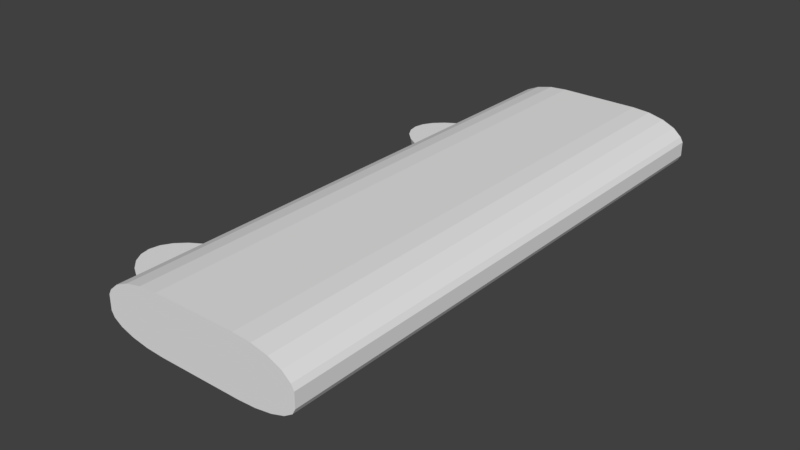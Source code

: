 # Source: Shelf.blend  (saved by Blender 2.79.0; exported with 4.5.12 LTS)
import bpy
from mathutils import Matrix  # noqa: F401  (used for matrix-valued properties, if any)

bpy.ops.wm.read_factory_settings(use_empty=True)
scene = bpy.context.scene
scene.name = 'Scene'

# ---- collections
col_collection_1 = bpy.data.collections.new('Collection 1'); scene.collection.children.link(col_collection_1)

# ---- world
world_world = bpy.data.worlds.new('World'); scene.world = world_world
world_world.color = (0.05088, 0.05088, 0.05088)
world_world.use_sun_shadow = False
world_world.sun_shadow_jitter_overblur = 0.0
world_world.cycles.sampling_method = 'MANUAL'

# ---- meshes
me_sphere_001 = bpy.data.meshes.new('Sphere.001')
me_sphere_001.from_pydata([(0.0, 1.0, 7.55e-08), (0.0, 0.9808, -0.1951), (0.0, 0.5556, -0.8315), (0.1951, 0.9808, 7.55e-08), (0.1913, 0.9619, -0.1951), (0.1802, 0.9061, -0.3827), (0.1622, 0.8155, -0.5556), (0.1379, 0.6935, -0.7071), (0.1084, 0.5449, -0.8315), (0.07466, 0.3753, -0.9239), (0.03806, 0.1913, -0.9808), (0.3827, 0.9239, 7.55e-08), (0.3753, 0.9061, -0.1951), (0.3536, 0.8536, -0.3827), (0.3182, 0.7682, -0.5556), (0.2706, 0.6533, -0.7071), (0.2126, 0.5133, -0.8315), (0.1464, 0.3536, -0.9239), (0.07466, 0.1802, -0.9808), (0.5556, 0.8315, 7.55e-08), (0.5449, 0.8155, -0.1951), (0.5133, 0.7682, -0.3827), (0.4619, 0.6913, -0.5556), (0.3928, 0.5879, -0.7071), (0.3087, 0.4619, -0.8315), (0.2126, 0.3182, -0.9239), (0.1084, 0.1622, -0.9808), (0.7071, 0.7071, 7.55e-08), (0.6935, 0.6935, -0.1951), (0.6533, 0.6533, -0.3827), (0.5879, 0.5879, -0.5556), (0.5, 0.5, -0.7071), (0.3928, 0.3928, -0.8315), (0.2706, 0.2706, -0.9239), (0.1379, 0.1379, -0.9808), (0.8315, 0.5556, 7.55e-08), (0.8155, 0.5449, -0.1951), (0.7682, 0.5133, -0.3827), (0.6913, 0.4619, -0.5556), (0.5879, 0.3928, -0.7071), (0.4619, 0.3087, -0.8315), (0.3182, 0.2126, -0.9239), (0.1622, 0.1084, -0.9808), (0.9239, 0.3827, 7.55e-08), (0.9061, 0.3753, -0.1951), (0.8536, 0.3536, -0.3827), (0.7682, 0.3182, -0.5556), (0.6533, 0.2706, -0.7071), (0.5133, 0.2126, -0.8315), (0.3536, 0.1464, -0.9239), (0.1802, 0.07466, -0.9808), (0.9808, 0.1951, 7.55e-08), (0.9619, 0.1913, -0.1951), (0.9061, 0.1802, -0.3827), (0.8155, 0.1622, -0.5556), (0.6935, 0.1379, -0.7071), (0.5449, 0.1084, -0.8315), (0.3753, 0.07466, -0.9239), (0.1913, 0.03806, -0.9808), (1.0, -3.788e-07, 7.55e-08), (0.9808, -3.937e-07, -0.1951), (0.9239, -2.298e-07, -0.3827), (0.8315, -3.341e-07, -0.5556), (0.7071, -3.192e-07, -0.7071), (0.5556, -3.415e-07, -0.8315), (0.3827, -3.043e-07, -0.9239), (0.1951, -3.08e-07, -0.9808), (0.9808, -0.1951, 7.55e-08), (0.9619, -0.1913, -0.1951), (0.9061, -0.1802, -0.3827), (0.8155, -0.1622, -0.5556), (0.6935, -0.138, -0.7071), (0.5449, -0.1084, -0.8315), (0.3753, -0.07466, -0.9239), (0.1913, -0.03806, -0.9808), (0.9239, -0.3827, 7.55e-08), (0.9061, -0.3753, -0.1951), (0.8536, -0.3536, -0.3827), (0.7682, -0.3182, -0.5556), (0.6533, -0.2706, -0.7071), (0.5133, -0.2126, -0.8315), (0.3536, -0.1464, -0.9239), (0.1802, -0.07466, -0.9808), (0.8315, -0.5556, 7.55e-08), (0.8155, -0.5449, -0.1951), (0.7682, -0.5133, -0.3827), (0.6913, -0.4619, -0.5556), (0.5879, -0.3928, -0.7071), (0.4619, -0.3087, -0.8315), (0.3182, -0.2126, -0.9239), (0.1622, -0.1084, -0.9808), (0.7071, -0.7071, 7.55e-08), (0.6935, -0.6935, -0.1951), (0.6533, -0.6533, -0.3827), (0.5879, -0.5879, -0.5556), (0.5, -0.5, -0.7071), (0.3928, -0.3928, -0.8315), (0.2706, -0.2706, -0.9239), (0.1379, -0.138, -0.9808), (0.5556, -0.8315, 7.55e-08), (0.5449, -0.8155, -0.1951), (0.5133, -0.7682, -0.3827), (0.4619, -0.6913, -0.5556), (0.3928, -0.5879, -0.7071), (0.3087, -0.4619, -0.8315), (0.2126, -0.3182, -0.9239), (0.1084, -0.1622, -0.9808), (0.0, -3.258e-07, -1.0), (0.3827, -0.9239, 7.55e-08), (0.3753, -0.9061, -0.1951), (0.3536, -0.8536, -0.3827), (0.3182, -0.7682, -0.5556), (0.2706, -0.6533, -0.7071), (0.2126, -0.5133, -0.8315), (0.1464, -0.3536, -0.9239), (0.07466, -0.1802, -0.9808), (0.1951, -0.9808, 7.55e-08), (0.1913, -0.9619, -0.1951), (0.1802, -0.9061, -0.3827), (0.1622, -0.8155, -0.5556), (0.1379, -0.6935, -0.7071), (0.1084, -0.5449, -0.8315), (0.07466, -0.3753, -0.9239), (0.03806, -0.1913, -0.9808), (-1.003e-07, -1.0, 7.55e-08), (-8.544e-08, -0.9808, -0.1951), (6.357e-08, -0.9239, -0.3827), (-8.544e-08, -0.8315, -0.5556), (-2.584e-08, -0.7071, -0.7071), (-1.094e-08, -0.5556, -0.8315), (3.964e-09, -0.3827, -0.9239), (3.964e-09, -0.1951, -0.9808), (-0.1951, -0.9808, 7.55e-08), (-0.1913, -0.9619, -0.1951), (-0.1802, -0.9061, -0.3827), (-0.1622, -0.8155, -0.5556), (-0.1379, -0.6935, -0.7071), (-0.1084, -0.5449, -0.8315), (-0.07466, -0.3753, -0.9239), (-0.03806, -0.1913, -0.9808), (-0.3827, -0.9239, 7.55e-08), (-0.3753, -0.9061, -0.1951), (-0.3536, -0.8536, -0.3827), (-0.3182, -0.7682, -0.5556), (-0.2706, -0.6533, -0.7071), (-0.2126, -0.5133, -0.8315), (-0.1464, -0.3536, -0.9239), (-0.07466, -0.1802, -0.9808), (-0.5556, -0.8315, 7.55e-08), (-0.5449, -0.8155, -0.1951), (-0.5133, -0.7682, -0.3827), (-0.4619, -0.6913, -0.5556), (-0.3928, -0.5879, -0.7071), (-0.3087, -0.4619, -0.8315), (-0.2126, -0.3182, -0.9239), (-0.1084, -0.1622, -0.9808), (-0.7071, -0.7071, 7.55e-08), (-0.6935, -0.6935, -0.1951), (-0.6533, -0.6533, -0.3827), (-0.5879, -0.5879, -0.5556), (-0.5, -0.5, -0.7071), (-0.3928, -0.3928, -0.8315), (-0.2706, -0.2706, -0.9239), (-0.1379, -0.1379, -0.9808), (-0.8315, -0.5556, 7.55e-08), (-0.8155, -0.5449, -0.1951), (-0.7682, -0.5133, -0.3827), (-0.6913, -0.4619, -0.5556), (-0.5879, -0.3928, -0.7071), (-0.4619, -0.3087, -0.8315), (-0.3182, -0.2126, -0.9239), (-0.1622, -0.1084, -0.9808), (-0.9239, -0.3827, 7.55e-08), (-0.9061, -0.3753, -0.1951), (-0.8536, -0.3536, -0.3827), (-0.7682, -0.3182, -0.5556), (-0.6533, -0.2706, -0.7071), (-0.5133, -0.2126, -0.8315), (-0.3536, -0.1464, -0.9239), (-0.1802, -0.07466, -0.9808), (-0.9808, -0.1951, 7.55e-08), (-0.9619, -0.1913, -0.1951), (-0.9061, -0.1802, -0.3827), (-0.8155, -0.1622, -0.5556), (-0.6935, -0.1379, -0.7071), (-0.5449, -0.1084, -0.8315), (-0.3753, -0.07466, -0.9239), (-0.1913, -0.03806, -0.9808), (-1.0, -1.404e-07, 7.55e-08), (-0.9808, -9.567e-08, -0.1951), (-0.9239, -3.192e-07, -0.3827), (-0.8315, -1.404e-07, -0.5556), (-0.7071, -1.851e-07, -0.7071), (-0.5556, -2.596e-07, -0.8315), (-0.3827, -2.521e-07, -0.9239), (-0.1951, -3.155e-07, -0.9808), (-0.9808, 0.1951, 7.55e-08), (-0.9619, 0.1913, -0.1951), (-0.9061, 0.1802, -0.3827), (-0.8155, 0.1622, -0.5556), (-0.6935, 0.1379, -0.7071), (-0.5449, 0.1084, -0.8315), (-0.3753, 0.07466, -0.9239), (-0.1913, 0.03806, -0.9808), (-0.9239, 0.3827, 7.55e-08), (-0.9061, 0.3753, -0.1951), (-0.8536, 0.3536, -0.3827), (-0.7682, 0.3182, -0.5556), (-0.6533, 0.2706, -0.7071), (-0.5133, 0.2126, -0.8315), (-0.3536, 0.1464, -0.9239), (-0.1802, 0.07466, -0.9808), (-0.8315, 0.5556, 7.55e-08), (-0.8155, 0.5449, -0.1951), (-0.7682, 0.5133, -0.3827), (-0.6913, 0.4619, -0.5556), (-0.5879, 0.3928, -0.7071), (-0.4619, 0.3087, -0.8315), (-0.3182, 0.2126, -0.9239), (-0.1622, 0.1084, -0.9808), (-0.7071, 0.7071, 7.55e-08), (-0.6935, 0.6935, -0.1951), (-0.6533, 0.6533, -0.3827), (-0.5879, 0.5879, -0.5556), (-0.5, 0.5, -0.7071), (-0.3928, 0.3928, -0.8315), (-0.2706, 0.2706, -0.9239), (-0.1379, 0.1379, -0.9808), (-0.5556, 0.8315, 7.55e-08), (-0.5449, 0.8155, -0.1951), (-0.5133, 0.7682, -0.3827), (-0.4619, 0.6913, -0.5556), (-0.3928, 0.5879, -0.7071), (-0.3087, 0.4619, -0.8315), (-0.2126, 0.3182, -0.9239), (-0.1084, 0.1622, -0.9808), (-0.3827, 0.9239, 7.55e-08), (-0.3753, 0.9061, -0.1951), (-0.3536, 0.8536, -0.3827), (-0.3182, 0.7682, -0.5556), (-0.2706, 0.6533, -0.7071), (-0.2126, 0.5133, -0.8315), (-0.1464, 0.3536, -0.9239), (-0.07466, 0.1802, -0.9808), (-0.1951, 0.9808, 7.55e-08), (-0.1913, 0.9619, -0.1951), (-0.1802, 0.9061, -0.3827), (-0.1622, 0.8155, -0.5556), (-0.1379, 0.6935, -0.7071), (-0.1084, 0.5449, -0.8315), (-0.07466, 0.3753, -0.9239), (-0.03806, 0.1913, -0.9808), (6.357e-08, 0.9239, -0.3827), (2.722e-07, 0.8315, -0.5556), (1.53e-07, 0.7071, -0.7071), (7.847e-08, 0.3827, -0.9239), (1.514e-08, 0.1951, -0.9808), (0.0, 7.881, 4.57e-08), (0.0, 7.862, -0.1951), (0.0, 7.437, -0.8315), (0.1951, 7.862, 4.57e-08), (0.1913, 7.843, -0.1951), (0.1802, 7.788, -0.3827), (0.1622, 7.697, -0.5556), (0.1379, 7.575, -0.7071), (0.1084, 7.426, -0.8315), (0.07466, 7.257, -0.9239), (0.03806, 7.073, -0.9808), (0.3827, 7.805, 4.57e-08), (0.3753, 7.788, -0.1951), (0.3536, 7.735, -0.3827), (0.3182, 7.65, -0.5556), (0.2706, 7.535, -0.7071), (0.2126, 7.395, -0.8315), (0.1464, 7.235, -0.9239), (0.07466, 7.062, -0.9808), (0.5556, 7.713, 4.57e-08), (0.5449, 7.697, -0.1951), (0.5133, 7.65, -0.3827), (0.4619, 7.573, -0.5556), (0.3928, 7.469, -0.7071), (0.3087, 7.343, -0.8315), (0.2126, 7.2, -0.9239), (0.1084, 7.044, -0.9808), (0.7071, 7.589, 4.57e-08), (0.6935, 7.575, -0.1951), (0.6533, 7.535, -0.3827), (0.5879, 7.469, -0.5556), (0.5, 7.381, -0.7071), (0.3928, 7.274, -0.8315), (0.2706, 7.152, -0.9239), (0.1379, 7.019, -0.9808), (0.8315, 7.437, 4.57e-08), (0.8155, 7.426, -0.1951), (0.7682, 7.395, -0.3827), (0.6913, 7.343, -0.5556), (0.5879, 7.274, -0.7071), (0.4619, 7.19, -0.8315), (0.3182, 7.094, -0.9239), (0.1622, 6.99, -0.9808), (0.9239, 7.264, 4.57e-08), (0.9061, 7.257, -0.1951), (0.8536, 7.235, -0.3827), (0.7682, 7.2, -0.5556), (0.6533, 7.152, -0.7071), (0.5133, 7.094, -0.8315), (0.3536, 7.028, -0.9239), (0.1802, 6.956, -0.9808), (0.9808, 7.077, 4.57e-08), (0.9619, 7.073, -0.1951), (0.9061, 7.062, -0.3827), (0.8155, 7.044, -0.5556), (0.6935, 7.019, -0.7071), (0.5449, 6.99, -0.8315), (0.3753, 6.956, -0.9239), (0.1913, 6.92, -0.9808), (1.0, 6.881, 4.57e-08), (0.9808, 6.881, -0.1951), (0.9239, 6.881, -0.3827), (0.8315, 6.881, -0.5556), (0.7071, 6.881, -0.7071), (0.5556, 6.881, -0.8315), (0.3827, 6.881, -0.9239), (0.1951, 6.881, -0.9808), (0.9808, 6.686, 4.57e-08), (0.9619, 6.69, -0.1951), (0.9061, 6.701, -0.3827), (0.8155, 6.719, -0.5556), (0.6935, 6.744, -0.7071), (0.5449, 6.773, -0.8315), (0.3753, 6.807, -0.9239), (0.1913, 6.843, -0.9808), (0.9239, 6.499, 4.57e-08), (0.9061, 6.506, -0.1951), (0.8536, 6.528, -0.3827), (0.7682, 6.563, -0.5556), (0.6533, 6.611, -0.7071), (0.5133, 6.669, -0.8315), (0.3536, 6.735, -0.9239), (0.1802, 6.807, -0.9808), (0.8315, 6.326, 4.57e-08), (0.8155, 6.337, -0.1951), (0.7682, 6.368, -0.3827), (0.6913, 6.42, -0.5556), (0.5879, 6.489, -0.7071), (0.4619, 6.573, -0.8315), (0.3182, 6.669, -0.9239), (0.1622, 6.773, -0.9808), (0.7071, 6.174, 4.57e-08), (0.6935, 6.188, -0.1951), (0.6533, 6.228, -0.3827), (0.5879, 6.294, -0.5556), (0.5, 6.381, -0.7071), (0.3928, 6.489, -0.8315), (0.2706, 6.611, -0.9239), (0.1379, 6.744, -0.9808), (0.5556, 6.05, 4.57e-08), (0.5449, 6.066, -0.1951), (0.5133, 6.113, -0.3827), (0.4619, 6.19, -0.5556), (0.3928, 6.294, -0.7071), (0.3087, 6.42, -0.8315), (0.2126, 6.563, -0.9239), (0.1084, 6.719, -0.9808), (0.0, 6.881, -1.0), (0.3827, 5.958, 4.57e-08), (0.3753, 5.975, -0.1951), (0.3536, 6.028, -0.3827), (0.3182, 6.113, -0.5556), (0.2706, 6.228, -0.7071), (0.2126, 6.368, -0.8315), (0.1464, 6.528, -0.9239), (0.07466, 6.701, -0.9808), (0.1951, 5.901, 4.57e-08), (0.1913, 5.92, -0.1951), (0.1802, 5.975, -0.3827), (0.1622, 6.066, -0.5556), (0.1379, 6.188, -0.7071), (0.1084, 6.337, -0.8315), (0.07466, 6.506, -0.9239), (0.03806, 6.69, -0.9808), (-1.003e-07, 5.881, 4.57e-08), (-8.544e-08, 5.901, -0.1951), (6.357e-08, 5.958, -0.3827), (-8.544e-08, 6.05, -0.5556), (-2.584e-08, 6.174, -0.7071), (-1.094e-08, 6.326, -0.8315), (3.964e-09, 6.499, -0.9239), (3.964e-09, 6.686, -0.9808), (-0.1951, 5.901, 4.57e-08), (-0.1913, 5.92, -0.1951), (-0.1802, 5.975, -0.3827), (-0.1622, 6.066, -0.5556), (-0.1379, 6.188, -0.7071), (-0.1084, 6.337, -0.8315), (-0.07466, 6.506, -0.9239), (-0.03806, 6.69, -0.9808), (-0.3827, 5.958, 4.57e-08), (-0.3753, 5.975, -0.1951), (-0.3536, 6.028, -0.3827), (-0.3182, 6.113, -0.5556), (-0.2706, 6.228, -0.7071), (-0.2126, 6.368, -0.8315), (-0.1464, 6.528, -0.9239), (-0.07466, 6.701, -0.9808), (-0.5556, 6.05, 4.57e-08), (-0.5449, 6.066, -0.1951), (-0.5133, 6.113, -0.3827), (-0.4619, 6.19, -0.5556), (-0.3928, 6.294, -0.7071), (-0.3087, 6.42, -0.8315), (-0.2126, 6.563, -0.9239), (-0.1084, 6.719, -0.9808), (-0.7071, 6.174, 4.57e-08), (-0.6935, 6.188, -0.1951), (-0.6533, 6.228, -0.3827), (-0.5879, 6.294, -0.5556), (-0.5, 6.381, -0.7071), (-0.3928, 6.489, -0.8315), (-0.2706, 6.611, -0.9239), (-0.1379, 6.744, -0.9808), (-0.8315, 6.326, 4.57e-08), (-0.8155, 6.337, -0.1951), (-0.7682, 6.368, -0.3827), (-0.6913, 6.42, -0.5556), (-0.5879, 6.489, -0.7071), (-0.4619, 6.573, -0.8315), (-0.3182, 6.669, -0.9239), (-0.1622, 6.773, -0.9808), (-0.9239, 6.499, 4.57e-08), (-0.9061, 6.506, -0.1951), (-0.8536, 6.528, -0.3827), (-0.7682, 6.563, -0.5556), (-0.6533, 6.611, -0.7071), (-0.5133, 6.669, -0.8315), (-0.3536, 6.735, -0.9239), (-0.1802, 6.807, -0.9808), (-0.9808, 6.686, 4.57e-08), (-0.9619, 6.69, -0.1951), (-0.9061, 6.701, -0.3827), (-0.8155, 6.719, -0.5556), (-0.6935, 6.744, -0.7071), (-0.5449, 6.773, -0.8315), (-0.3753, 6.807, -0.9239), (-0.1913, 6.843, -0.9808), (-1.0, 6.881, 4.57e-08), (-0.9808, 6.881, -0.1951), (-0.9239, 6.881, -0.3827), (-0.8315, 6.881, -0.5556), (-0.7071, 6.881, -0.7071), (-0.5556, 6.881, -0.8315), (-0.3827, 6.881, -0.9239), (-0.1951, 6.881, -0.9808), (-0.9808, 7.077, 4.57e-08), (-0.9619, 7.073, -0.1951), (-0.9061, 7.062, -0.3827), (-0.8155, 7.044, -0.5556), (-0.6935, 7.019, -0.7071), (-0.5449, 6.99, -0.8315), (-0.3753, 6.956, -0.9239), (-0.1913, 6.92, -0.9808), (-0.9239, 7.264, 4.57e-08), (-0.9061, 7.257, -0.1951), (-0.8536, 7.235, -0.3827), (-0.7682, 7.2, -0.5556), (-0.6533, 7.152, -0.7071), (-0.5133, 7.094, -0.8315), (-0.3536, 7.028, -0.9239), (-0.1802, 6.956, -0.9808), (-0.8315, 7.437, 4.57e-08), (-0.8155, 7.426, -0.1951), (-0.7682, 7.395, -0.3827), (-0.6913, 7.343, -0.5556), (-0.5879, 7.274, -0.7071), (-0.4619, 7.19, -0.8315), (-0.3182, 7.094, -0.9239), (-0.1622, 6.99, -0.9808), (-0.7071, 7.589, 4.57e-08), (-0.6935, 7.575, -0.1951), (-0.6533, 7.535, -0.3827), (-0.5879, 7.469, -0.5556), (-0.5, 7.381, -0.7071), (-0.3928, 7.274, -0.8315), (-0.2706, 7.152, -0.9239), (-0.1379, 7.019, -0.9808), (-0.5556, 7.713, 4.57e-08), (-0.5449, 7.697, -0.1951), (-0.5133, 7.65, -0.3827), (-0.4619, 7.573, -0.5556), (-0.3928, 7.469, -0.7071), (-0.3087, 7.343, -0.8315), (-0.2126, 7.2, -0.9239), (-0.1084, 7.044, -0.9808), (-0.3827, 7.805, 4.57e-08), (-0.3753, 7.788, -0.1951), (-0.3536, 7.735, -0.3827), (-0.3182, 7.65, -0.5556), (-0.2706, 7.535, -0.7071), (-0.2126, 7.395, -0.8315), (-0.1464, 7.235, -0.9239), (-0.07466, 7.062, -0.9808), (-0.1951, 7.862, 4.57e-08), (-0.1913, 7.843, -0.1951), (-0.1802, 7.788, -0.3827), (-0.1622, 7.697, -0.5556), (-0.1379, 7.575, -0.7071), (-0.1084, 7.426, -0.8315), (-0.07466, 7.257, -0.9239), (-0.03806, 7.073, -0.9808), (6.357e-08, 7.805, -0.3827), (2.722e-07, 7.713, -0.5556), (1.53e-07, 7.589, -0.7071), (7.847e-08, 7.264, -0.9239), (1.514e-08, 7.077, -0.9808), (0.303, -1.827, -0.0764), (0.303, -1.827, 0.2727), (-0.2469, -1.827, 0.2727), (0.303, -1.827, -0.05876), (0.303, -1.827, -0.007614), (0.133, -1.827, -0.05876), (0.1285, -1.827, -0.03786), (0.1342, -1.827, 0.01042), (-0.02017, -1.827, -0.007614), (-0.013, -1.827, 0.01067), (0.01204, -1.827, 0.04488), (0.133, -1.827, 0.2727), (-0.02017, -1.827, 0.2727), (0.303, -1.827, 0.1725), (0.1275, -1.827, 0.1696), (-0.01272, -1.827, 0.1733), (0.303, -1.827, 0.07215), (0.1338, -1.827, 0.07685), (0.01204, -1.827, 0.09325), (-0.22, -1.827, 0.1725), (-0.1419, -1.827, 0.07215), (-0.22, -1.827, 0.2727), (-0.1881, -1.827, 0.1689), (-0.1144, -1.827, 0.07703), (-0.1419, -1.827, 0.2727), (-0.114, -1.827, 0.173), (-0.06179, -1.827, 0.09325), (0.303, -1.827, 0.541), (0.303, -1.827, 0.9705), (-0.2469, -1.827, 0.541), (0.303, -1.827, 0.6364), (0.303, -1.827, 0.7711), (0.133, -1.827, 0.541), (0.1285, -1.827, 0.6412), (0.1342, -1.827, 0.7646), (-0.02017, -1.827, 0.541), (-0.013, -1.827, 0.6357), (0.01204, -1.827, 0.7428), (0.133, -1.827, 0.9468), (-0.02017, -1.827, 0.8782), (0.303, -1.827, 0.9468), (0.1275, -1.827, 0.9188), (-0.01272, -1.827, 0.854), (0.303, -1.827, 0.8782), (0.1338, -1.827, 0.8537), (0.01204, -1.827, 0.8077), (-0.22, -1.827, 0.541), (-0.1419, -1.827, 0.541), (-0.22, -1.827, 0.6364), (-0.1881, -1.827, 0.6403), (-0.1144, -1.827, 0.6353), (-0.1419, -1.827, 0.7711), (-0.114, -1.827, 0.7648), (-0.06179, -1.827, 0.7428), (0.303, 8.42, -0.0764), (-0.2469, 8.42, 0.2727), (0.303, 8.42, 0.2727), (0.133, 8.42, -0.05876), (-0.02017, 8.42, -0.007614), (0.303, 8.42, -0.05876), (0.1275, 8.42, -0.03786), (-0.01272, 8.42, 0.01042), (0.303, 8.42, -0.007614), (0.1338, 8.42, 0.01067), (0.01204, 8.42, 0.04488), (-0.22, 8.42, 0.2727), (-0.1419, 8.42, 0.2727), (-0.22, 8.42, 0.1725), (-0.1881, 8.42, 0.1696), (-0.1144, 8.42, 0.1733), (-0.1419, 8.42, 0.07215), (-0.114, 8.42, 0.07685), (-0.06179, 8.42, 0.09325), (0.303, 8.42, 0.1725), (0.303, 8.42, 0.07215), (0.133, 8.42, 0.2727), (0.1285, 8.42, 0.1689), (0.1342, 8.42, 0.07703), (-0.02017, 8.42, 0.2727), (-0.013, 8.42, 0.173), (0.01204, 8.42, 0.09325), (0.303, 8.42, 0.9705), (0.303, 8.42, 0.541), (-0.2469, 8.42, 0.541), (0.303, 8.42, 0.9468), (0.303, 8.42, 0.8782), (0.133, 8.42, 0.9468), (0.1285, 8.42, 0.9188), (0.1342, 8.42, 0.854), (-0.02017, 8.42, 0.8782), (-0.013, 8.42, 0.8537), (0.01204, 8.42, 0.8077), (0.133, 8.42, 0.541), (-0.02017, 8.42, 0.541), (0.303, 8.42, 0.6364), (0.1275, 8.42, 0.6403), (-0.01272, 8.42, 0.6353), (0.303, 8.42, 0.7711), (0.1338, 8.42, 0.7648), (0.01204, 8.42, 0.7428), (-0.22, 8.42, 0.6364), (-0.1419, 8.42, 0.7711), (-0.22, 8.42, 0.541), (-0.1881, 8.42, 0.6412), (-0.1144, 8.42, 0.7646), (-0.1419, 8.42, 0.541), (-0.114, 8.42, 0.6357), (-0.06179, 8.42, 0.7428), (1.074, -1.827, -0.0764), (1.624, -1.827, 0.2727), (1.074, -1.827, 0.2727), (1.244, -1.827, -0.05876), (1.397, -1.827, -0.007614), (1.074, -1.827, -0.05876), (1.249, -1.827, -0.03786), (1.39, -1.827, 0.01042), (1.074, -1.827, -0.007614), (1.243, -1.827, 0.01067), (1.365, -1.827, 0.04488), (1.597, -1.827, 0.2727), (1.519, -1.827, 0.2727), (1.597, -1.827, 0.1725), (1.565, -1.827, 0.1696), (1.491, -1.827, 0.1733), (1.519, -1.827, 0.07215), (1.491, -1.827, 0.07685), (1.439, -1.827, 0.09325), (1.074, -1.827, 0.1725), (1.074, -1.827, 0.07215), (1.244, -1.827, 0.2727), (1.248, -1.827, 0.1689), (1.243, -1.827, 0.07703), (1.397, -1.827, 0.2727), (1.39, -1.827, 0.173), (1.365, -1.827, 0.09325), (1.074, -1.827, 0.9705), (1.074, -1.827, 0.541), (1.624, -1.827, 0.541), (1.074, -1.827, 0.9468), (1.074, -1.827, 0.8782), (1.244, -1.827, 0.9468), (1.248, -1.827, 0.9188), (1.243, -1.827, 0.854), (1.397, -1.827, 0.8782), (1.39, -1.827, 0.8537), (1.365, -1.827, 0.8077), (1.244, -1.827, 0.541), (1.397, -1.827, 0.541), (1.074, -1.827, 0.6364), (1.249, -1.827, 0.6403), (1.39, -1.827, 0.6353), (1.074, -1.827, 0.7711), (1.243, -1.827, 0.7648), (1.365, -1.827, 0.7428), (1.597, -1.827, 0.6364), (1.519, -1.827, 0.7711), (1.597, -1.827, 0.541), (1.565, -1.827, 0.6412), (1.491, -1.827, 0.7646), (1.519, -1.827, 0.541), (1.491, -1.827, 0.6357), (1.439, -1.827, 0.7428), (1.074, 8.42, -0.0764), (1.074, 8.42, 0.2727), (1.624, 8.42, 0.2727), (1.074, 8.42, -0.05876), (1.074, 8.42, -0.007614), (1.244, 8.42, -0.05876), (1.248, 8.42, -0.03786), (1.243, 8.42, 0.01042), (1.397, 8.42, -0.007614), (1.39, 8.42, 0.01067), (1.365, 8.42, 0.04488), (1.244, 8.42, 0.2727), (1.397, 8.42, 0.2727), (1.074, 8.42, 0.1725), (1.249, 8.42, 0.1696), (1.39, 8.42, 0.1733), (1.074, 8.42, 0.07215), (1.243, 8.42, 0.07685), (1.365, 8.42, 0.09325), (1.597, 8.42, 0.1725), (1.519, 8.42, 0.07215), (1.597, 8.42, 0.2727), (1.565, 8.42, 0.1689), (1.491, 8.42, 0.07703), (1.519, 8.42, 0.2727), (1.491, 8.42, 0.173), (1.439, 8.42, 0.09325), (1.074, 8.42, 0.9705), (1.624, 8.42, 0.541), (1.074, 8.42, 0.541), (1.244, 8.42, 0.9468), (1.397, 8.42, 0.8782), (1.074, 8.42, 0.9468), (1.249, 8.42, 0.9188), (1.39, 8.42, 0.854), (1.074, 8.42, 0.8782), (1.243, 8.42, 0.8537), (1.365, 8.42, 0.8077), (1.597, 8.42, 0.541), (1.519, 8.42, 0.541), (1.597, 8.42, 0.6364), (1.565, 8.42, 0.6403), (1.491, 8.42, 0.6353), (1.519, 8.42, 0.7711), (1.491, 8.42, 0.7648), (1.439, 8.42, 0.7428), (1.074, 8.42, 0.6364), (1.074, 8.42, 0.7711), (1.244, 8.42, 0.541), (1.248, 8.42, 0.6412), (1.243, 8.42, 0.7646), (1.397, 8.42, 0.541), (1.39, 8.42, 0.6357), (1.365, 8.42, 0.7428)], [], [(253, 252, 5, 6), (254, 253, 6, 7), (2, 254, 7, 8), (255, 2, 8, 9), (256, 255, 9, 10), (107, 256, 10), (1, 0, 3, 4), (252, 1, 4, 5), (5, 4, 12, 13), (6, 5, 13, 14), (7, 6, 14, 15), (8, 7, 15, 16), (9, 8, 16, 17), (10, 9, 17, 18), (107, 10, 18), (4, 3, 11, 12), (17, 16, 24, 25), (18, 17, 25, 26), (107, 18, 26), (12, 11, 19, 20), (13, 12, 20, 21), (14, 13, 21, 22), (15, 14, 22, 23), (16, 15, 23, 24), (22, 21, 29, 30), (23, 22, 30, 31), (24, 23, 31, 32), (25, 24, 32, 33), (26, 25, 33, 34), (107, 26, 34), (20, 19, 27, 28), (21, 20, 28, 29), (34, 33, 41, 42), (107, 34, 42), (28, 27, 35, 36), (29, 28, 36, 37), (30, 29, 37, 38), (31, 30, 38, 39), (32, 31, 39, 40), (33, 32, 40, 41), (38, 37, 45, 46), (39, 38, 46, 47), (40, 39, 47, 48), (41, 40, 48, 49), (42, 41, 49, 50), (107, 42, 50), (36, 35, 43, 44), (37, 36, 44, 45), (50, 49, 57, 58), (107, 50, 58), (44, 43, 51, 52), (45, 44, 52, 53), (46, 45, 53, 54), (47, 46, 54, 55), (48, 47, 55, 56), (49, 48, 56, 57), (55, 54, 62, 63), (56, 55, 63, 64), (57, 56, 64, 65), (58, 57, 65, 66), (107, 58, 66), (52, 51, 59, 60), (53, 52, 60, 61), (54, 53, 61, 62), (107, 66, 74), (60, 59, 67, 68), (61, 60, 68, 69), (62, 61, 69, 70), (63, 62, 70, 71), (64, 63, 71, 72), (65, 64, 72, 73), (66, 65, 73, 74), (72, 71, 79, 80), (73, 72, 80, 81), (74, 73, 81, 82), (107, 74, 82), (68, 67, 75, 76), (69, 68, 76, 77), (70, 69, 77, 78), (71, 70, 78, 79), (76, 75, 83, 84), (77, 76, 84, 85), (78, 77, 85, 86), (79, 78, 86, 87), (80, 79, 87, 88), (81, 80, 88, 89), (82, 81, 89, 90), (107, 82, 90), (88, 87, 95, 96), (89, 88, 96, 97), (90, 89, 97, 98), (107, 90, 98), (84, 83, 91, 92), (85, 84, 92, 93), (86, 85, 93, 94), (87, 86, 94, 95), (93, 92, 100, 101), (94, 93, 101, 102), (95, 94, 102, 103), (96, 95, 103, 104), (97, 96, 104, 105), (98, 97, 105, 106), (107, 98, 106), (92, 91, 99, 100), (105, 104, 113, 114), (106, 105, 114, 115), (107, 106, 115), (100, 99, 108, 109), (101, 100, 109, 110), (102, 101, 110, 111), (103, 102, 111, 112), (104, 103, 112, 113), (110, 109, 117, 118), (111, 110, 118, 119), (112, 111, 119, 120), (113, 112, 120, 121), (114, 113, 121, 122), (115, 114, 122, 123), (107, 115, 123), (109, 108, 116, 117), (122, 121, 129, 130), (123, 122, 130, 131), (107, 123, 131), (117, 116, 124, 125), (118, 117, 125, 126), (119, 118, 126, 127), (120, 119, 127, 128), (121, 120, 128, 129), (127, 126, 134, 135), (128, 127, 135, 136), (129, 128, 136, 137), (130, 129, 137, 138), (131, 130, 138, 139), (107, 131, 139), (125, 124, 132, 133), (126, 125, 133, 134), (139, 138, 146, 147), (107, 139, 147), (133, 132, 140, 141), (134, 133, 141, 142), (135, 134, 142, 143), (136, 135, 143, 144), (137, 136, 144, 145), (138, 137, 145, 146), (144, 143, 151, 152), (145, 144, 152, 153), (146, 145, 153, 154), (147, 146, 154, 155), (107, 147, 155), (141, 140, 148, 149), (142, 141, 149, 150), (143, 142, 150, 151), (107, 155, 163), (149, 148, 156, 157), (150, 149, 157, 158), (151, 150, 158, 159), (152, 151, 159, 160), (153, 152, 160, 161), (154, 153, 161, 162), (155, 154, 162, 163), (160, 159, 167, 168), (161, 160, 168, 169), (162, 161, 169, 170), (163, 162, 170, 171), (107, 163, 171), (157, 156, 164, 165), (158, 157, 165, 166), (159, 158, 166, 167), (107, 171, 179), (165, 164, 172, 173), (166, 165, 173, 174), (167, 166, 174, 175), (168, 167, 175, 176), (169, 168, 176, 177), (170, 169, 177, 178), (171, 170, 178, 179), (177, 176, 184, 185), (178, 177, 185, 186), (179, 178, 186, 187), (107, 179, 187), (173, 172, 180, 181), (174, 173, 181, 182), (175, 174, 182, 183), (176, 175, 183, 184), (181, 180, 188, 189), (182, 181, 189, 190), (183, 182, 190, 191), (184, 183, 191, 192), (185, 184, 192, 193), (186, 185, 193, 194), (187, 186, 194, 195), (107, 187, 195), (193, 192, 200, 201), (194, 193, 201, 202), (195, 194, 202, 203), (107, 195, 203), (189, 188, 196, 197), (190, 189, 197, 198), (191, 190, 198, 199), (192, 191, 199, 200), (198, 197, 205, 206), (199, 198, 206, 207), (200, 199, 207, 208), (201, 200, 208, 209), (202, 201, 209, 210), (203, 202, 210, 211), (107, 203, 211), (197, 196, 204, 205), (210, 209, 217, 218), (211, 210, 218, 219), (107, 211, 219), (205, 204, 212, 213), (206, 205, 213, 214), (207, 206, 214, 215), (208, 207, 215, 216), (209, 208, 216, 217), (215, 214, 222, 223), (216, 215, 223, 224), (217, 216, 224, 225), (218, 217, 225, 226), (219, 218, 226, 227), (107, 219, 227), (213, 212, 220, 221), (214, 213, 221, 222), (227, 226, 234, 235), (107, 227, 235), (221, 220, 228, 229), (222, 221, 229, 230), (223, 222, 230, 231), (224, 223, 231, 232), (225, 224, 232, 233), (226, 225, 233, 234), (231, 230, 238, 239), (232, 231, 239, 240), (233, 232, 240, 241), (234, 233, 241, 242), (235, 234, 242, 243), (107, 235, 243), (229, 228, 236, 237), (230, 229, 237, 238), (243, 242, 250, 251), (3, 0, 244, 236, 228, 220, 212, 204, 196, 188, 180, 172, 164, 156, 148, 140, 132, 124, 116, 108, 99, 91, 83, 75, 67, 59, 51, 43, 35, 27, 19, 11), (107, 243, 251), (237, 236, 244, 245), (238, 237, 245, 246), (239, 238, 246, 247), (240, 239, 247, 248), (241, 240, 248, 249), (242, 241, 249, 250), (248, 247, 253, 254), (249, 248, 254, 2), (250, 249, 2, 255), (251, 250, 255, 256), (107, 251, 256), (245, 244, 0, 1), (246, 245, 1, 252), (247, 246, 252, 253), (510, 509, 262, 263), (511, 510, 263, 264), (259, 511, 264, 265), (512, 259, 265, 266), (513, 512, 266, 267), (364, 513, 267), (258, 257, 260, 261), (509, 258, 261, 262), (262, 261, 269, 270), (263, 262, 270, 271), (264, 263, 271, 272), (265, 264, 272, 273), (266, 265, 273, 274), (267, 266, 274, 275), (364, 267, 275), (261, 260, 268, 269), (274, 273, 281, 282), (275, 274, 282, 283), (364, 275, 283), (269, 268, 276, 277), (270, 269, 277, 278), (271, 270, 278, 279), (272, 271, 279, 280), (273, 272, 280, 281), (279, 278, 286, 287), (280, 279, 287, 288), (281, 280, 288, 289), (282, 281, 289, 290), (283, 282, 290, 291), (364, 283, 291), (277, 276, 284, 285), (278, 277, 285, 286), (291, 290, 298, 299), (364, 291, 299), (285, 284, 292, 293), (286, 285, 293, 294), (287, 286, 294, 295), (288, 287, 295, 296), (289, 288, 296, 297), (290, 289, 297, 298), (295, 294, 302, 303), (296, 295, 303, 304), (297, 296, 304, 305), (298, 297, 305, 306), (299, 298, 306, 307), (364, 299, 307), (293, 292, 300, 301), (294, 293, 301, 302), (307, 306, 314, 315), (364, 307, 315), (301, 300, 308, 309), (302, 301, 309, 310), (303, 302, 310, 311), (304, 303, 311, 312), (305, 304, 312, 313), (306, 305, 313, 314), (312, 311, 319, 320), (313, 312, 320, 321), (314, 313, 321, 322), (315, 314, 322, 323), (364, 315, 323), (309, 308, 316, 317), (310, 309, 317, 318), (311, 310, 318, 319), (364, 323, 331), (317, 316, 324, 325), (318, 317, 325, 326), (319, 318, 326, 327), (320, 319, 327, 328), (321, 320, 328, 329), (322, 321, 329, 330), (323, 322, 330, 331), (329, 328, 336, 337), (330, 329, 337, 338), (331, 330, 338, 339), (364, 331, 339), (325, 324, 332, 333), (326, 325, 333, 334), (327, 326, 334, 335), (328, 327, 335, 336), (333, 332, 340, 341), (334, 333, 341, 342), (335, 334, 342, 343), (336, 335, 343, 344), (337, 336, 344, 345), (338, 337, 345, 346), (339, 338, 346, 347), (364, 339, 347), (345, 344, 352, 353), (346, 345, 353, 354), (347, 346, 354, 355), (364, 347, 355), (341, 340, 348, 349), (342, 341, 349, 350), (343, 342, 350, 351), (344, 343, 351, 352), (350, 349, 357, 358), (351, 350, 358, 359), (352, 351, 359, 360), (353, 352, 360, 361), (354, 353, 361, 362), (355, 354, 362, 363), (364, 355, 363), (349, 348, 356, 357), (362, 361, 370, 371), (363, 362, 371, 372), (364, 363, 372), (357, 356, 365, 366), (358, 357, 366, 367), (359, 358, 367, 368), (360, 359, 368, 369), (361, 360, 369, 370), (367, 366, 374, 375), (368, 367, 375, 376), (369, 368, 376, 377), (370, 369, 377, 378), (371, 370, 378, 379), (372, 371, 379, 380), (364, 372, 380), (366, 365, 373, 374), (379, 378, 386, 387), (380, 379, 387, 388), (364, 380, 388), (374, 373, 381, 382), (375, 374, 382, 383), (376, 375, 383, 384), (377, 376, 384, 385), (378, 377, 385, 386), (384, 383, 391, 392), (385, 384, 392, 393), (386, 385, 393, 394), (387, 386, 394, 395), (388, 387, 395, 396), (364, 388, 396), (382, 381, 389, 390), (383, 382, 390, 391), (396, 395, 403, 404), (364, 396, 404), (390, 389, 397, 398), (391, 390, 398, 399), (392, 391, 399, 400), (393, 392, 400, 401), (394, 393, 401, 402), (395, 394, 402, 403), (401, 400, 408, 409), (402, 401, 409, 410), (403, 402, 410, 411), (404, 403, 411, 412), (364, 404, 412), (398, 397, 405, 406), (399, 398, 406, 407), (400, 399, 407, 408), (364, 412, 420), (406, 405, 413, 414), (407, 406, 414, 415), (408, 407, 415, 416), (409, 408, 416, 417), (410, 409, 417, 418), (411, 410, 418, 419), (412, 411, 419, 420), (417, 416, 424, 425), (418, 417, 425, 426), (419, 418, 426, 427), (420, 419, 427, 428), (364, 420, 428), (414, 413, 421, 422), (415, 414, 422, 423), (416, 415, 423, 424), (364, 428, 436), (422, 421, 429, 430), (423, 422, 430, 431), (424, 423, 431, 432), (425, 424, 432, 433), (426, 425, 433, 434), (427, 426, 434, 435), (428, 427, 435, 436), (434, 433, 441, 442), (435, 434, 442, 443), (436, 435, 443, 444), (364, 436, 444), (430, 429, 437, 438), (431, 430, 438, 439), (432, 431, 439, 440), (433, 432, 440, 441), (438, 437, 445, 446), (439, 438, 446, 447), (440, 439, 447, 448), (441, 440, 448, 449), (442, 441, 449, 450), (443, 442, 450, 451), (444, 443, 451, 452), (364, 444, 452), (450, 449, 457, 458), (451, 450, 458, 459), (452, 451, 459, 460), (364, 452, 460), (446, 445, 453, 454), (447, 446, 454, 455), (448, 447, 455, 456), (449, 448, 456, 457), (455, 454, 462, 463), (456, 455, 463, 464), (457, 456, 464, 465), (458, 457, 465, 466), (459, 458, 466, 467), (460, 459, 467, 468), (364, 460, 468), (454, 453, 461, 462), (467, 466, 474, 475), (468, 467, 475, 476), (364, 468, 476), (462, 461, 469, 470), (463, 462, 470, 471), (464, 463, 471, 472), (465, 464, 472, 473), (466, 465, 473, 474), (472, 471, 479, 480), (473, 472, 480, 481), (474, 473, 481, 482), (475, 474, 482, 483), (476, 475, 483, 484), (364, 476, 484), (470, 469, 477, 478), (471, 470, 478, 479), (484, 483, 491, 492), (364, 484, 492), (478, 477, 485, 486), (479, 478, 486, 487), (480, 479, 487, 488), (481, 480, 488, 489), (482, 481, 489, 490), (483, 482, 490, 491), (488, 487, 495, 496), (489, 488, 496, 497), (490, 489, 497, 498), (491, 490, 498, 499), (492, 491, 499, 500), (364, 492, 500), (486, 485, 493, 494), (487, 486, 494, 495), (500, 499, 507, 508), (260, 257, 501, 493, 485, 477, 469, 461, 453, 445, 437, 429, 421, 413, 405, 397, 389, 381, 373, 365, 356, 348, 340, 332, 324, 316, 308, 300, 292, 284, 276, 268), (364, 500, 508), (494, 493, 501, 502), (495, 494, 502, 503), (496, 495, 503, 504), (497, 496, 504, 505), (498, 497, 505, 506), (499, 498, 506, 507), (505, 504, 510, 511), (506, 505, 511, 259), (507, 506, 259, 512), (508, 507, 512, 513), (364, 508, 513), (502, 501, 257, 258), (503, 502, 258, 509), (504, 503, 509, 510), (624, 650, 541, 515), (678, 704, 651, 623), (703, 595, 542, 649), (516, 543, 597, 569), (570, 596, 705, 677), (514, 517, 520, 519), (517, 518, 521, 520), (518, 530, 531, 521), (519, 520, 523, 522), (520, 521, 524, 523), (521, 531, 532, 524), (515, 525, 528, 527), (525, 526, 529, 528), (526, 538, 539, 529), (527, 528, 531, 530), (528, 529, 532, 531), (529, 539, 540, 532), (516, 533, 536, 535), (533, 534, 537, 536), (534, 522, 523, 537), (535, 536, 539, 538), (536, 537, 540, 539), (537, 523, 524, 540), (524, 532, 540), (541, 544, 547, 546), (544, 545, 548, 547), (545, 557, 558, 548), (546, 547, 550, 549), (547, 548, 551, 550), (548, 558, 559, 551), (542, 552, 555, 554), (552, 553, 556, 555), (553, 565, 566, 556), (554, 555, 558, 557), (555, 556, 559, 558), (556, 566, 567, 559), (543, 560, 563, 562), (560, 561, 564, 563), (561, 549, 550, 564), (562, 563, 566, 565), (563, 564, 567, 566), (564, 550, 551, 567), (551, 559, 567), (568, 571, 574, 573), (571, 572, 575, 574), (572, 584, 585, 575), (573, 574, 577, 576), (574, 575, 578, 577), (575, 585, 586, 578), (569, 579, 582, 581), (579, 580, 583, 582), (580, 592, 593, 583), (581, 582, 585, 584), (582, 583, 586, 585), (583, 593, 594, 586), (570, 587, 590, 589), (587, 588, 591, 590), (588, 576, 577, 591), (589, 590, 593, 592), (590, 591, 594, 593), (591, 577, 578, 594), (578, 586, 594), (595, 598, 601, 600), (598, 599, 602, 601), (599, 611, 612, 602), (600, 601, 604, 603), (601, 602, 605, 604), (602, 612, 613, 605), (596, 606, 609, 608), (606, 607, 610, 609), (607, 619, 620, 610), (608, 609, 612, 611), (609, 610, 613, 612), (610, 620, 621, 613), (597, 614, 617, 616), (614, 615, 618, 617), (615, 603, 604, 618), (616, 617, 620, 619), (617, 618, 621, 620), (618, 604, 605, 621), (605, 613, 621), (622, 625, 628, 627), (625, 626, 629, 628), (626, 638, 639, 629), (627, 628, 631, 630), (628, 629, 632, 631), (629, 639, 640, 632), (623, 633, 636, 635), (633, 634, 637, 636), (634, 646, 647, 637), (635, 636, 639, 638), (636, 637, 640, 639), (637, 647, 648, 640), (624, 641, 644, 643), (641, 642, 645, 644), (642, 630, 631, 645), (643, 644, 647, 646), (644, 645, 648, 647), (645, 631, 632, 648), (632, 640, 648), (649, 652, 655, 654), (652, 653, 656, 655), (653, 665, 666, 656), (654, 655, 658, 657), (655, 656, 659, 658), (656, 666, 667, 659), (650, 660, 663, 662), (660, 661, 664, 663), (661, 673, 674, 664), (662, 663, 666, 665), (663, 664, 667, 666), (664, 674, 675, 667), (651, 668, 671, 670), (668, 669, 672, 671), (669, 657, 658, 672), (670, 671, 674, 673), (671, 672, 675, 674), (672, 658, 659, 675), (659, 667, 675), (676, 679, 682, 681), (679, 680, 683, 682), (680, 692, 693, 683), (681, 682, 685, 684), (682, 683, 686, 685), (683, 693, 694, 686), (677, 687, 690, 689), (687, 688, 691, 690), (688, 700, 701, 691), (689, 690, 693, 692), (690, 691, 694, 693), (691, 701, 702, 694), (678, 695, 698, 697), (695, 696, 699, 698), (696, 684, 685, 699), (697, 698, 701, 700), (698, 699, 702, 701), (699, 685, 686, 702), (686, 694, 702), (703, 706, 709, 708), (706, 707, 710, 709), (707, 719, 720, 710), (708, 709, 712, 711), (709, 710, 713, 712), (710, 720, 721, 713), (704, 714, 717, 716), (714, 715, 718, 717), (715, 727, 728, 718), (716, 717, 720, 719), (717, 718, 721, 720), (718, 728, 729, 721), (705, 722, 725, 724), (722, 723, 726, 725), (723, 711, 712, 726), (724, 725, 728, 727), (725, 726, 729, 728), (726, 712, 713, 729), (713, 721, 729), (568, 514, 519, 571), (571, 519, 522, 572), (572, 522, 534, 584), (584, 534, 533, 581), (581, 533, 516, 569), (515, 541, 546, 525), (525, 546, 549, 526), (526, 549, 561, 538), (538, 561, 560, 535), (535, 560, 543, 516), (542, 595, 600, 552), (552, 600, 603, 553), (553, 603, 615, 565), (565, 615, 614, 562), (562, 614, 597, 543), (596, 570, 589, 606), (606, 589, 592, 607), (607, 592, 580, 619), (619, 580, 579, 616), (616, 579, 569, 597), (676, 568, 573, 679), (679, 573, 576, 680), (680, 576, 588, 692), (692, 588, 587, 689), (689, 587, 570, 677), (595, 703, 708, 598), (598, 708, 711, 599), (599, 711, 723, 611), (611, 723, 722, 608), (608, 722, 705, 596), (704, 678, 697, 714), (714, 697, 700, 715), (715, 700, 688, 727), (727, 688, 687, 724), (724, 687, 677, 705), (622, 676, 681, 625), (625, 681, 684, 626), (626, 684, 696, 638), (638, 696, 695, 635), (635, 695, 678, 623), (703, 649, 654, 706), (706, 654, 657, 707), (707, 657, 669, 719), (719, 669, 668, 716), (716, 668, 651, 704), (650, 624, 643, 660), (660, 643, 646, 661), (661, 646, 634, 673), (673, 634, 633, 670), (670, 633, 623, 651), (514, 622, 627, 517), (517, 627, 630, 518), (518, 630, 642, 530), (530, 642, 641, 527), (527, 641, 624, 515), (649, 542, 554, 652), (652, 554, 557, 653), (653, 557, 545, 665), (665, 545, 544, 662), (662, 544, 541, 650), (568, 676, 622, 514)])
me_sphere_001.use_remesh_preserve_volume = False
me_sphere_001.use_remesh_preserve_attributes = False
me_sphere_001.use_mirror_vertex_groups = False
me_sphere_001.update()

# ---- objects
ob_sphere_001 = bpy.data.objects.new('Sphere.001', me_sphere_001)

# ---- transforms, parenting, visibility, modifiers, constraints
ob_sphere_001.location = (-0.736, -3.862, -0.2216)
ob_sphere_001.scale = (1.069, 0.5447, 0.5447)
ob_sphere_001.lineart.crease_threshold = 0.0

# ---- collection membership
col_collection_1.objects.link(ob_sphere_001)

# ---- scene / render settings (as saved in the file)
scene.frame_start = 1; scene.frame_end = 250; scene.frame_set(1)
scene.render.engine = 'BLENDER_EEVEE_NEXT'
scene.render.resolution_percentage = 50
scene.render.dither_intensity = 0.0
scene.cycles.use_denoising = False
scene.cycles.samples = 128
scene.cycles.sampling_pattern = 'TABULATED_SOBOL'
scene.cycles.use_adaptive_sampling = False
scene.cycles.use_light_tree = False
scene.cycles.blur_glossy = 0.0
scene.cycles.sample_clamp_indirect = 0.0
scene.view_settings.view_transform = 'Standard'
bpy.context.view_layer.update()

# ---- added for rendering (the .blend has no active camera and no usable light): camera, sun
cam_auto = bpy.data.cameras.new('AutoCamera')
cam_auto.lens = 50.0
cam_auto.sensor_width = 36.0
cam_auto.clip_end = 1000.0
ob_auto_camera = bpy.data.objects.new('AutoCamera', cam_auto)
scene.collection.objects.link(ob_auto_camera)
ob_auto_camera.location = (5.46184, -9.1043, 4.46193)
ob_auto_camera.rotation_euler = (1.09748, -7.21219e-08, 0.694738)
scene.camera = ob_auto_camera
light_auto_sun = bpy.data.lights.new('AutoSun', 'SUN')
light_auto_sun.energy = 3.0
light_auto_sun.angle = 0.0523599
ob_auto_sun = bpy.data.objects.new('AutoSun', light_auto_sun)
scene.collection.objects.link(ob_auto_sun)
ob_auto_sun.rotation_euler = (0.872665, 0.174533, 0.523599)
bpy.context.view_layer.update()
